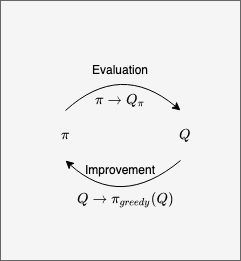

The diagram above was exported from draw.io. Its source (the exported page's mxGraphModel, read from the mxfile embedded in the PNG):
<mxGraphModel dx="575" dy="461" grid="1" gridSize="10" guides="1" tooltips="1" connect="1" arrows="1" fold="1" page="1" pageScale="1" pageWidth="850" pageHeight="1100" math="1" shadow="0">
  <root>
    <mxCell id="0" />
    <mxCell id="1" parent="0" />
    <mxCell id="anMsawpBkbRiZQ-E8sdW-1" value="" style="rounded=0;whiteSpace=wrap;html=1;fillColor=#f5f5f5;strokeColor=#666666;fontColor=#333333;" vertex="1" parent="1">
      <mxGeometry x="40" y="60" width="240" height="260" as="geometry" />
    </mxCell>
    <mxCell id="anMsawpBkbRiZQ-E8sdW-2" value="$$\pi$$" style="text;html=1;strokeColor=none;fillColor=none;align=center;verticalAlign=middle;whiteSpace=wrap;rounded=0;" vertex="1" parent="1">
      <mxGeometry x="80" y="180" width="50" height="30" as="geometry" />
    </mxCell>
    <mxCell id="anMsawpBkbRiZQ-E8sdW-3" value="$$Q$$" style="text;html=1;strokeColor=none;fillColor=none;align=center;verticalAlign=middle;whiteSpace=wrap;rounded=0;" vertex="1" parent="1">
      <mxGeometry x="200" y="180" width="50" height="30" as="geometry" />
    </mxCell>
    <mxCell id="anMsawpBkbRiZQ-E8sdW-4" value="" style="endArrow=classic;html=1;curved=1;" edge="1" parent="1">
      <mxGeometry width="50" height="50" relative="1" as="geometry">
        <mxPoint x="105" y="170" as="sourcePoint" />
        <mxPoint x="220" y="170" as="targetPoint" />
        <Array as="points">
          <mxPoint x="160" y="120" />
        </Array>
      </mxGeometry>
    </mxCell>
    <mxCell id="anMsawpBkbRiZQ-E8sdW-5" value="" style="endArrow=classic;html=1;curved=1;" edge="1" parent="1">
      <mxGeometry width="50" height="50" relative="1" as="geometry">
        <mxPoint x="220" y="220" as="sourcePoint" />
        <mxPoint x="105" y="220" as="targetPoint" />
        <Array as="points">
          <mxPoint x="160" y="270" />
        </Array>
      </mxGeometry>
    </mxCell>
    <mxCell id="anMsawpBkbRiZQ-E8sdW-9" value="Evaluation" style="text;html=1;strokeColor=none;fillColor=none;align=center;verticalAlign=middle;whiteSpace=wrap;rounded=0;" vertex="1" parent="1">
      <mxGeometry x="125" y="120" width="70" height="20" as="geometry" />
    </mxCell>
    <mxCell id="anMsawpBkbRiZQ-E8sdW-10" value="Improvement" style="text;html=1;strokeColor=none;fillColor=none;align=center;verticalAlign=middle;whiteSpace=wrap;rounded=0;" vertex="1" parent="1">
      <mxGeometry x="125" y="220" width="70" height="20" as="geometry" />
    </mxCell>
    <mxCell id="anMsawpBkbRiZQ-E8sdW-11" value="$$\pi \rightarrow Q_\pi$$" style="text;html=1;strokeColor=none;fillColor=none;align=center;verticalAlign=middle;whiteSpace=wrap;rounded=0;" vertex="1" parent="1">
      <mxGeometry x="125" y="150" width="70" height="20" as="geometry" />
    </mxCell>
    <mxCell id="anMsawpBkbRiZQ-E8sdW-12" value="$$Q \rightarrow \pi_{greedy}(Q)$$" style="text;html=1;strokeColor=none;fillColor=none;align=center;verticalAlign=middle;whiteSpace=wrap;rounded=0;" vertex="1" parent="1">
      <mxGeometry x="120" y="250" width="90" height="20" as="geometry" />
    </mxCell>
  </root>
</mxGraphModel>